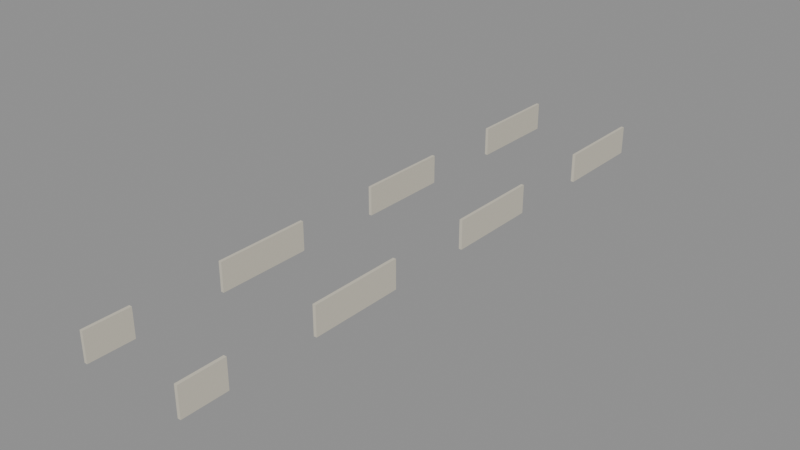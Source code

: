 # Source: D04FifthHomeEntryGuardSuccessors.blend  (saved by Blender 4.3.34; exported with 4.5.12 LTS)
import bpy
from mathutils import Matrix  # noqa: F401  (used for matrix-valued properties, if any)

bpy.ops.wm.read_factory_settings(use_empty=True)
scene = bpy.context.scene
scene.name = 'Scene'

# ---- images (referenced by path relative to the original .blend; pixels are not part of the script)
import os
ASSET_DIR = os.environ.get("B2B_ASSET_DIR", "")  # directory of the original .blend (textures are referenced by path, not embedded)
HERE = os.path.dirname(os.path.abspath(__file__))  # packed textures are extracted next to this script under _unpacked/

def load_image(name, relpath, width, height, colorspace="sRGB"):
    """Load a texture the original file referenced (path relative to the .blend, or extracted next to this script)."""
    p = next((c for c in (os.path.join(HERE, relpath), os.path.join(ASSET_DIR, relpath)) if relpath and os.path.exists(c)), "")
    if p:
        img = bpy.data.images.load(p, check_existing=True)
        img.name = name
    else:  # same state as the original file: an image datablock whose file is absent (Cycles renders it pink)
        img = bpy.data.images.new(name, width, height)
        img.source = "FILE"
        img.filepath = "//" + (relpath or name)
    img.colorspace_settings.name = colorspace
    return img
img_ast_lib_011_ivory_enamel_png = load_image('AST-LIB-011_ivory_enamel.png', '_unpacked/AST-LIB-011_ivory_enamel.6871abcc.png', 256, 256, 'sRGB')

# ---- materials (node trees are filled in below, after node groups)
mat_d04homes_ivory_enamel = bpy.data.materials.new('D04Homes_ivory_enamel')
mat_d04homes_ivory_enamel.diffuse_color = (0.78, 0.73, 0.63, 1.0)

# ---- material node trees
mat_d04homes_ivory_enamel.use_nodes = True; mat_d04homes_ivory_enamel.node_tree.nodes.clear()
_N = mat_d04homes_ivory_enamel.node_tree.nodes; _L = mat_d04homes_ivory_enamel.node_tree.links
n0 = _N.new('ShaderNodeBsdfPrincipled'); n0.name = 'Principled BSDF'; n0.location = (10, 300)
n0.inputs[2].default_value = 0.7
n1 = _N.new('ShaderNodeOutputMaterial'); n1.name = 'Material Output'; n1.location = (300, 300)
n2 = _N.new('ShaderNodeTexImage'); n2.name = 'Image Texture'; n2.location = (0, 0)
n2.image = img_ast_lib_011_ivory_enamel_png
n2.interpolation = 'Closest'
_L.new(n0.outputs[0], n1.inputs[0])
_L.new(n2.outputs[0], n0.inputs[0])
n1.is_active_output = True

# ---- meshes
me_d04h5_d04h4_d04nr_westguard_1_successor_2_remaining_0 = bpy.data.meshes.new('D04H5_D04H4_D04NR_WestGuard_1_Successor_2_Remaining_0')
me_d04h5_d04h4_d04nr_westguard_1_successor_2_remaining_0.from_pydata([(-46.17, 318.8, 16.5), (-46.05, 318.8, 16.5), (-46.05, 318.8, 17.66), (-46.17, 318.8, 17.66), (-46.17, 315.0, 16.5), (-46.05, 315.0, 16.5), (-46.05, 315.0, 17.66), (-46.17, 315.0, 17.66)], [], [(0, 3, 2, 1), (4, 5, 6, 7), (0, 1, 5, 4), (1, 2, 6, 5), (2, 3, 7, 6), (3, 0, 4, 7)])
_uv = me_d04h5_d04h4_d04nr_westguard_1_successor_2_remaining_0.uv_layers.new(name='MetreScaled')
_uv.uv.foreach_set('vector', [46.17, 16.5, 46.17, 17.66, 46.05, 17.66, 46.05, 16.5, -46.17, 16.5, -46.05, 16.5, -46.05, 17.66, -46.17, 17.66, -46.17, -318.8, -46.05, -318.8, -46.05, -315.0, -46.17, -315.0, 318.8, 16.5, 318.8, 17.66, 315.0, 17.66, 315.0, 16.5, -46.05, 318.8, -46.17, 318.8, -46.17, 315.0, -46.05, 315.0, -318.8, 17.66, -318.8, 16.5, -315.0, 16.5, -315.0, 17.66])
me_d04h5_d04h4_d04nr_westguard_1_successor_2_remaining_0.materials.append(mat_d04homes_ivory_enamel)
me_d04h5_d04h4_d04nr_westguard_1_successor_2_remaining_0.update()
me_d04h5_d04h4_d04nr_westguard_1_successor_2_remaining_1 = bpy.data.meshes.new('D04H5_D04H4_D04NR_WestGuard_1_Successor_2_Remaining_1')
me_d04h5_d04h4_d04nr_westguard_1_successor_2_remaining_1.from_pydata([(-46.17, 311.4, 16.5), (-46.05, 311.4, 16.5), (-46.05, 311.4, 17.66), (-46.17, 311.4, 17.66), (-46.17, 307.6, 16.5), (-46.05, 307.6, 16.5), (-46.05, 307.6, 17.66), (-46.17, 307.6, 17.66)], [], [(0, 3, 2, 1), (4, 5, 6, 7), (0, 1, 5, 4), (1, 2, 6, 5), (2, 3, 7, 6), (3, 0, 4, 7)])
_uv = me_d04h5_d04h4_d04nr_westguard_1_successor_2_remaining_1.uv_layers.new(name='MetreScaled')
_uv.uv.foreach_set('vector', [46.17, 16.5, 46.17, 17.66, 46.05, 17.66, 46.05, 16.5, -46.17, 16.5, -46.05, 16.5, -46.05, 17.66, -46.17, 17.66, -46.17, -311.4, -46.05, -311.4, -46.05, -307.6, -46.17, -307.6, 311.4, 16.5, 311.4, 17.66, 307.6, 17.66, 307.6, 16.5, -46.05, 311.4, -46.17, 311.4, -46.17, 307.6, -46.05, 307.6, -311.4, 17.66, -311.4, 16.5, -307.6, 16.5, -307.6, 17.66])
me_d04h5_d04h4_d04nr_westguard_1_successor_2_remaining_1.materials.append(mat_d04homes_ivory_enamel)
me_d04h5_d04h4_d04nr_westguard_1_successor_2_remaining_1.update()
me_d04h5_d04h4_d04nr_westguard_1_successor_2_remaining_2 = bpy.data.meshes.new('D04H5_D04H4_D04NR_WestGuard_1_Successor_2_Remaining_2')
me_d04h5_d04h4_d04nr_westguard_1_successor_2_remaining_2.from_pydata([(-46.17, 304.0, 16.5), (-46.05, 304.0, 16.5), (-46.05, 304.0, 17.66), (-46.17, 304.0, 17.66), (-46.17, 300.2, 16.5), (-46.05, 300.2, 16.5), (-46.05, 300.2, 17.66), (-46.17, 300.2, 17.66)], [], [(0, 3, 2, 1), (4, 5, 6, 7), (0, 1, 5, 4), (1, 2, 6, 5), (2, 3, 7, 6), (3, 0, 4, 7)])
_uv = me_d04h5_d04h4_d04nr_westguard_1_successor_2_remaining_2.uv_layers.new(name='MetreScaled')
_uv.uv.foreach_set('vector', [46.17, 16.5, 46.17, 17.66, 46.05, 17.66, 46.05, 16.5, -46.17, 16.5, -46.05, 16.5, -46.05, 17.66, -46.17, 17.66, -46.17, -304.0, -46.05, -304.0, -46.05, -300.2, -46.17, -300.2, 304.0, 16.5, 304.0, 17.66, 300.2, 17.66, 300.2, 16.5, -46.05, 304.0, -46.17, 304.0, -46.17, 300.2, -46.05, 300.2, -304.0, 17.66, -304.0, 16.5, -300.2, 16.5, -300.2, 17.66])
me_d04h5_d04h4_d04nr_westguard_1_successor_2_remaining_2.materials.append(mat_d04homes_ivory_enamel)
me_d04h5_d04h4_d04nr_westguard_1_successor_2_remaining_2.update()
me_d04h5_d04h4_d04nr_westguard_1_successor_2_remaining_3 = bpy.data.meshes.new('D04H5_D04H4_D04NR_WestGuard_1_Successor_2_Remaining_3')
me_d04h5_d04h4_d04nr_westguard_1_successor_2_remaining_3.from_pydata([(-46.17, 296.6, 16.5), (-46.05, 296.6, 16.5), (-46.05, 296.6, 17.66), (-46.17, 296.6, 17.66), (-46.17, 294.8, 16.5), (-46.05, 294.8, 16.5), (-46.05, 294.8, 17.66), (-46.17, 294.8, 17.66)], [], [(0, 3, 2, 1), (4, 5, 6, 7), (0, 1, 5, 4), (1, 2, 6, 5), (2, 3, 7, 6), (3, 0, 4, 7)])
_uv = me_d04h5_d04h4_d04nr_westguard_1_successor_2_remaining_3.uv_layers.new(name='MetreScaled')
_uv.uv.foreach_set('vector', [46.17, 16.5, 46.17, 17.66, 46.05, 17.66, 46.05, 16.5, -46.17, 16.5, -46.05, 16.5, -46.05, 17.66, -46.17, 17.66, -46.17, -296.6, -46.05, -296.6, -46.05, -294.8, -46.17, -294.8, 296.6, 16.5, 296.6, 17.66, 294.8, 17.66, 294.8, 16.5, -46.05, 296.6, -46.17, 296.6, -46.17, 294.8, -46.05, 294.8, -296.6, 17.66, -296.6, 16.5, -294.8, 16.5, -294.8, 17.66])
me_d04h5_d04h4_d04nr_westguard_1_successor_2_remaining_3.materials.append(mat_d04homes_ivory_enamel)
me_d04h5_d04h4_d04nr_westguard_1_successor_2_remaining_3.update()
me_d04h5_d04h4_d04nr_eastguard_0_successor_2_remaining_0 = bpy.data.meshes.new('D04H5_D04H4_D04NR_EastGuard_0_Successor_2_Remaining_0')
me_d04h5_d04h4_d04nr_eastguard_0_successor_2_remaining_0.from_pydata([(-41.95, 318.8, 16.5), (-41.83, 318.8, 16.5), (-41.83, 318.8, 17.66), (-41.95, 318.8, 17.66), (-41.95, 315.0, 16.5), (-41.83, 315.0, 16.5), (-41.83, 315.0, 17.66), (-41.95, 315.0, 17.66)], [], [(0, 3, 2, 1), (4, 5, 6, 7), (0, 1, 5, 4), (1, 2, 6, 5), (2, 3, 7, 6), (3, 0, 4, 7)])
_uv = me_d04h5_d04h4_d04nr_eastguard_0_successor_2_remaining_0.uv_layers.new(name='MetreScaled')
_uv.uv.foreach_set('vector', [41.95, 16.5, 41.95, 17.66, 41.83, 17.66, 41.83, 16.5, -41.95, 16.5, -41.83, 16.5, -41.83, 17.66, -41.95, 17.66, -41.95, -318.8, -41.83, -318.8, -41.83, -315.0, -41.95, -315.0, 318.8, 16.5, 318.8, 17.66, 315.0, 17.66, 315.0, 16.5, -41.83, 318.8, -41.95, 318.8, -41.95, 315.0, -41.83, 315.0, -318.8, 17.66, -318.8, 16.5, -315.0, 16.5, -315.0, 17.66])
me_d04h5_d04h4_d04nr_eastguard_0_successor_2_remaining_0.materials.append(mat_d04homes_ivory_enamel)
me_d04h5_d04h4_d04nr_eastguard_0_successor_2_remaining_0.update()
me_d04h5_d04h4_d04nr_eastguard_0_successor_2_remaining_1 = bpy.data.meshes.new('D04H5_D04H4_D04NR_EastGuard_0_Successor_2_Remaining_1')
me_d04h5_d04h4_d04nr_eastguard_0_successor_2_remaining_1.from_pydata([(-41.95, 311.4, 16.5), (-41.83, 311.4, 16.5), (-41.83, 311.4, 17.66), (-41.95, 311.4, 17.66), (-41.95, 307.6, 16.5), (-41.83, 307.6, 16.5), (-41.83, 307.6, 17.66), (-41.95, 307.6, 17.66)], [], [(0, 3, 2, 1), (4, 5, 6, 7), (0, 1, 5, 4), (1, 2, 6, 5), (2, 3, 7, 6), (3, 0, 4, 7)])
_uv = me_d04h5_d04h4_d04nr_eastguard_0_successor_2_remaining_1.uv_layers.new(name='MetreScaled')
_uv.uv.foreach_set('vector', [41.95, 16.5, 41.95, 17.66, 41.83, 17.66, 41.83, 16.5, -41.95, 16.5, -41.83, 16.5, -41.83, 17.66, -41.95, 17.66, -41.95, -311.4, -41.83, -311.4, -41.83, -307.6, -41.95, -307.6, 311.4, 16.5, 311.4, 17.66, 307.6, 17.66, 307.6, 16.5, -41.83, 311.4, -41.95, 311.4, -41.95, 307.6, -41.83, 307.6, -311.4, 17.66, -311.4, 16.5, -307.6, 16.5, -307.6, 17.66])
me_d04h5_d04h4_d04nr_eastguard_0_successor_2_remaining_1.materials.append(mat_d04homes_ivory_enamel)
me_d04h5_d04h4_d04nr_eastguard_0_successor_2_remaining_1.update()
me_d04h5_d04h4_d04nr_eastguard_0_successor_2_remaining_2 = bpy.data.meshes.new('D04H5_D04H4_D04NR_EastGuard_0_Successor_2_Remaining_2')
me_d04h5_d04h4_d04nr_eastguard_0_successor_2_remaining_2.from_pydata([(-41.95, 304.0, 16.5), (-41.83, 304.0, 16.5), (-41.83, 304.0, 17.66), (-41.95, 304.0, 17.66), (-41.95, 300.2, 16.5), (-41.83, 300.2, 16.5), (-41.83, 300.2, 17.66), (-41.95, 300.2, 17.66)], [], [(0, 3, 2, 1), (4, 5, 6, 7), (0, 1, 5, 4), (1, 2, 6, 5), (2, 3, 7, 6), (3, 0, 4, 7)])
_uv = me_d04h5_d04h4_d04nr_eastguard_0_successor_2_remaining_2.uv_layers.new(name='MetreScaled')
_uv.uv.foreach_set('vector', [41.95, 16.5, 41.95, 17.66, 41.83, 17.66, 41.83, 16.5, -41.95, 16.5, -41.83, 16.5, -41.83, 17.66, -41.95, 17.66, -41.95, -304.0, -41.83, -304.0, -41.83, -300.2, -41.95, -300.2, 304.0, 16.5, 304.0, 17.66, 300.2, 17.66, 300.2, 16.5, -41.83, 304.0, -41.95, 304.0, -41.95, 300.2, -41.83, 300.2, -304.0, 17.66, -304.0, 16.5, -300.2, 16.5, -300.2, 17.66])
me_d04h5_d04h4_d04nr_eastguard_0_successor_2_remaining_2.materials.append(mat_d04homes_ivory_enamel)
me_d04h5_d04h4_d04nr_eastguard_0_successor_2_remaining_2.update()
me_d04h5_d04h4_d04nr_eastguard_0_successor_2_remaining_3 = bpy.data.meshes.new('D04H5_D04H4_D04NR_EastGuard_0_Successor_2_Remaining_3')
me_d04h5_d04h4_d04nr_eastguard_0_successor_2_remaining_3.from_pydata([(-41.95, 296.6, 16.5), (-41.83, 296.6, 16.5), (-41.83, 296.6, 17.66), (-41.95, 296.6, 17.66), (-41.95, 294.8, 16.5), (-41.83, 294.8, 16.5), (-41.83, 294.8, 17.66), (-41.95, 294.8, 17.66)], [], [(0, 3, 2, 1), (4, 5, 6, 7), (0, 1, 5, 4), (1, 2, 6, 5), (2, 3, 7, 6), (3, 0, 4, 7)])
_uv = me_d04h5_d04h4_d04nr_eastguard_0_successor_2_remaining_3.uv_layers.new(name='MetreScaled')
_uv.uv.foreach_set('vector', [41.95, 16.5, 41.95, 17.66, 41.83, 17.66, 41.83, 16.5, -41.95, 16.5, -41.83, 16.5, -41.83, 17.66, -41.95, 17.66, -41.95, -296.6, -41.83, -296.6, -41.83, -294.8, -41.95, -294.8, 296.6, 16.5, 296.6, 17.66, 294.8, 17.66, 294.8, 16.5, -41.83, 296.6, -41.95, 296.6, -41.95, 294.8, -41.83, 294.8, -296.6, 17.66, -296.6, 16.5, -294.8, 16.5, -294.8, 17.66])
me_d04h5_d04h4_d04nr_eastguard_0_successor_2_remaining_3.materials.append(mat_d04homes_ivory_enamel)
me_d04h5_d04h4_d04nr_eastguard_0_successor_2_remaining_3.update()

# ---- objects
ob_d04h5_d04h4_d04nr_westguard_1_successor_2_remaining_0 = bpy.data.objects.new('D04H5_D04H4_D04NR_WestGuard_1_Successor_2_Remaining_0', me_d04h5_d04h4_d04nr_westguard_1_successor_2_remaining_0)
ob_d04h5_d04h4_d04nr_westguard_1_successor_2_remaining_1 = bpy.data.objects.new('D04H5_D04H4_D04NR_WestGuard_1_Successor_2_Remaining_1', me_d04h5_d04h4_d04nr_westguard_1_successor_2_remaining_1)
ob_d04h5_d04h4_d04nr_westguard_1_successor_2_remaining_2 = bpy.data.objects.new('D04H5_D04H4_D04NR_WestGuard_1_Successor_2_Remaining_2', me_d04h5_d04h4_d04nr_westguard_1_successor_2_remaining_2)
ob_d04h5_d04h4_d04nr_westguard_1_successor_2_remaining_3 = bpy.data.objects.new('D04H5_D04H4_D04NR_WestGuard_1_Successor_2_Remaining_3', me_d04h5_d04h4_d04nr_westguard_1_successor_2_remaining_3)
ob_d04h5_d04h4_d04nr_eastguard_0_successor_2_remaining_0 = bpy.data.objects.new('D04H5_D04H4_D04NR_EastGuard_0_Successor_2_Remaining_0', me_d04h5_d04h4_d04nr_eastguard_0_successor_2_remaining_0)
ob_d04h5_d04h4_d04nr_eastguard_0_successor_2_remaining_1 = bpy.data.objects.new('D04H5_D04H4_D04NR_EastGuard_0_Successor_2_Remaining_1', me_d04h5_d04h4_d04nr_eastguard_0_successor_2_remaining_1)
ob_d04h5_d04h4_d04nr_eastguard_0_successor_2_remaining_2 = bpy.data.objects.new('D04H5_D04H4_D04NR_EastGuard_0_Successor_2_Remaining_2', me_d04h5_d04h4_d04nr_eastguard_0_successor_2_remaining_2)
ob_d04h5_d04h4_d04nr_eastguard_0_successor_2_remaining_3 = bpy.data.objects.new('D04H5_D04H4_D04NR_EastGuard_0_Successor_2_Remaining_3', me_d04h5_d04h4_d04nr_eastguard_0_successor_2_remaining_3)

# ---- transforms, parenting, visibility, modifiers, constraints
ob_d04h5_d04h4_d04nr_westguard_1_successor_2_remaining_0.location = (0.0, 0.0, 0.0)
ob_d04h5_d04h4_d04nr_westguard_1_successor_2_remaining_1.location = (0.0, 0.0, 0.0)
ob_d04h5_d04h4_d04nr_westguard_1_successor_2_remaining_2.location = (0.0, 0.0, 0.0)
ob_d04h5_d04h4_d04nr_westguard_1_successor_2_remaining_3.location = (0.0, 0.0, 0.0)
ob_d04h5_d04h4_d04nr_eastguard_0_successor_2_remaining_0.location = (0.0, 0.0, 0.0)
ob_d04h5_d04h4_d04nr_eastguard_0_successor_2_remaining_1.location = (0.0, 0.0, 0.0)
ob_d04h5_d04h4_d04nr_eastguard_0_successor_2_remaining_2.location = (0.0, 0.0, 0.0)
ob_d04h5_d04h4_d04nr_eastguard_0_successor_2_remaining_3.location = (0.0, 0.0, 0.0)

# ---- collection membership
scene.collection.objects.link(ob_d04h5_d04h4_d04nr_westguard_1_successor_2_remaining_0)
scene.collection.objects.link(ob_d04h5_d04h4_d04nr_westguard_1_successor_2_remaining_1)
scene.collection.objects.link(ob_d04h5_d04h4_d04nr_westguard_1_successor_2_remaining_2)
scene.collection.objects.link(ob_d04h5_d04h4_d04nr_westguard_1_successor_2_remaining_3)
scene.collection.objects.link(ob_d04h5_d04h4_d04nr_eastguard_0_successor_2_remaining_0)
scene.collection.objects.link(ob_d04h5_d04h4_d04nr_eastguard_0_successor_2_remaining_1)
scene.collection.objects.link(ob_d04h5_d04h4_d04nr_eastguard_0_successor_2_remaining_2)
scene.collection.objects.link(ob_d04h5_d04h4_d04nr_eastguard_0_successor_2_remaining_3)

# ---- scene / render settings (as saved in the file)
scene.frame_start = 1; scene.frame_end = 250; scene.frame_set(1)
scene.render.engine = 'BLENDER_EEVEE_NEXT'
bpy.context.view_layer.update()

# ---- added for rendering (the .blend has no active camera and no usable light): camera, sun + grey world if the file has none
cam_auto = bpy.data.cameras.new('AutoCamera')
cam_auto.lens = 50.0
cam_auto.sensor_width = 36.0
cam_auto.clip_end = 1000.0
ob_auto_camera = bpy.data.objects.new('AutoCamera', cam_auto)
scene.collection.objects.link(ob_auto_camera)
ob_auto_camera.location = (-21.3907, 279.679, 35.1674)
ob_auto_camera.rotation_euler = (1.09748, -7.21219e-08, 0.694738)
scene.camera = ob_auto_camera
light_auto_sun = bpy.data.lights.new('AutoSun', 'SUN')
light_auto_sun.energy = 3.0
light_auto_sun.angle = 0.0523599
ob_auto_sun = bpy.data.objects.new('AutoSun', light_auto_sun)
scene.collection.objects.link(ob_auto_sun)
ob_auto_sun.rotation_euler = (0.872665, 0.174533, 0.523599)
if scene.world is None:
    world_auto = bpy.data.worlds.new('AutoWorld')
    world_auto.color = (0.3, 0.3, 0.3)
    scene.world = world_auto
bpy.context.view_layer.update()
